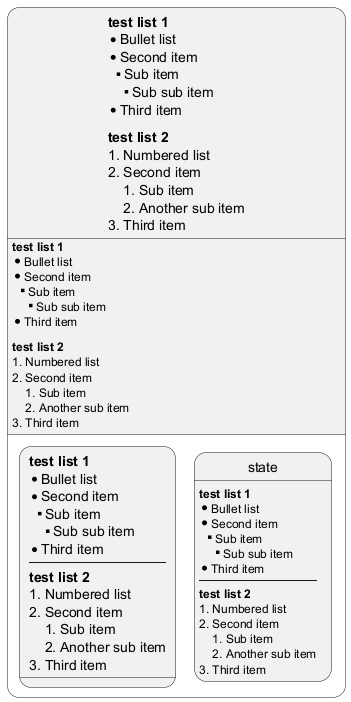

The diagram above was rendered by PlantUML. Its source (embedded in the PNG):
@startuml
<style>
stateDiagram {
title {HorizontalAlignment left}
}
</style>
state "**test list 1**\n* Bullet list\n* Second item\n** Sub item\n*** Sub sub item\n* Third item\n----\n**test list 2**\n# Numbered list\n# Second item\n## Sub item\n## Another sub item\n# Third item" as a {
a: **test list 1**\n* Bullet list\n* Second item\n** Sub item\n*** Sub sub item\n* Third item\n----\n**test list 2**\n# Numbered list\n# Second item\n## Sub item\n## Another sub item\n# Third item
state "**test list 1**\n* Bullet list\n* Second item\n** Sub item\n*** Sub sub item\n* Third item\n----\n**test list 2**\n# Numbered list\n# Second item\n## Sub item\n## Another sub item\n# Third item" as b
state : **test list 1**\n* Bullet list\n* Second item\n** Sub item\n*** Sub sub item\n* Third item\n----\n**test list 2**\n# Numbered list\n# Second item\n## Sub item\n## Another sub item\n# Third item
}
@enduml